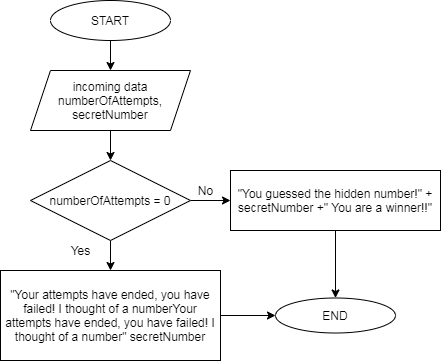

The diagram above was exported from draw.io. Its source (the exported page's mxGraphModel, read from the mxfile embedded in the PNG):
<mxGraphModel dx="1050" dy="417" grid="1" gridSize="10" guides="1" tooltips="1" connect="1" arrows="1" fold="1" page="1" pageScale="1" pageWidth="827" pageHeight="1169" math="0" shadow="0">
  <root>
    <mxCell id="0" />
    <mxCell id="1" parent="0" />
    <mxCell id="4" value="" style="edgeStyle=none;html=1;" parent="1" source="2" target="3" edge="1">
      <mxGeometry relative="1" as="geometry" />
    </mxCell>
    <mxCell id="2" value="START" style="ellipse;whiteSpace=wrap;html=1;" parent="1" vertex="1">
      <mxGeometry x="340" y="70" width="120" height="40" as="geometry" />
    </mxCell>
    <mxCell id="6" value="" style="edgeStyle=none;html=1;" parent="1" source="3" target="5" edge="1">
      <mxGeometry relative="1" as="geometry" />
    </mxCell>
    <mxCell id="3" value="incoming data&lt;br&gt;numberOfAttempts,&lt;br&gt;secretNumber" style="shape=parallelogram;perimeter=parallelogramPerimeter;whiteSpace=wrap;html=1;fixedSize=1;" parent="1" vertex="1">
      <mxGeometry x="320" y="140" width="160" height="60" as="geometry" />
    </mxCell>
    <mxCell id="8" value="" style="edgeStyle=none;html=1;" parent="1" source="5" target="7" edge="1">
      <mxGeometry relative="1" as="geometry" />
    </mxCell>
    <mxCell id="11" value="" style="edgeStyle=none;html=1;" parent="1" source="5" target="10" edge="1">
      <mxGeometry relative="1" as="geometry" />
    </mxCell>
    <mxCell id="5" value="&lt;span&gt;numberOfAttempts = 0&lt;/span&gt;" style="rhombus;whiteSpace=wrap;html=1;" parent="1" vertex="1">
      <mxGeometry x="320" y="230" width="160" height="80" as="geometry" />
    </mxCell>
    <mxCell id="14" value="" style="edgeStyle=none;html=1;" parent="1" source="7" target="13" edge="1">
      <mxGeometry relative="1" as="geometry" />
    </mxCell>
    <mxCell id="7" value="&lt;span class=&quot;VIiyi&quot; lang=&quot;en&quot;&gt;&lt;span class=&quot;JLqJ4b ChMk0b&quot;&gt;&lt;span&gt;&quot;Your attempts have ended, you have failed!&lt;/span&gt;&lt;/span&gt; &lt;span class=&quot;JLqJ4b ChMk0b&quot;&gt;&lt;span&gt;I thought of a number&lt;/span&gt;&lt;/span&gt;&lt;/span&gt;&lt;span class=&quot;VIiyi&quot; lang=&quot;en&quot;&gt;&lt;span class=&quot;JLqJ4b ChMk0b&quot;&gt;&lt;span&gt;Your attempts have ended, you have failed!&lt;/span&gt;&lt;/span&gt; &lt;span class=&quot;JLqJ4b ChMk0b&quot;&gt;&lt;span&gt;I thought of a number&quot; secretNumber&lt;/span&gt;&lt;/span&gt;&lt;/span&gt;" style="whiteSpace=wrap;html=1;" parent="1" vertex="1">
      <mxGeometry x="290" y="340" width="220" height="90" as="geometry" />
    </mxCell>
    <mxCell id="9" value="Yes" style="text;html=1;align=center;verticalAlign=middle;resizable=0;points=[];autosize=1;strokeColor=none;" parent="1" vertex="1">
      <mxGeometry x="350" y="310" width="40" height="20" as="geometry" />
    </mxCell>
    <mxCell id="15" value="" style="edgeStyle=none;html=1;" parent="1" source="10" target="13" edge="1">
      <mxGeometry relative="1" as="geometry" />
    </mxCell>
    <mxCell id="10" value="&quot;&lt;span class=&quot;VIiyi&quot; lang=&quot;en&quot;&gt;You guessed the hidden number!&lt;/span&gt;&quot; + secretNumber +&quot;&amp;nbsp;&lt;span class=&quot;VIiyi&quot; lang=&quot;en&quot;&gt;You are a winner!&lt;/span&gt;!&quot;" style="whiteSpace=wrap;html=1;" parent="1" vertex="1">
      <mxGeometry x="520" y="240" width="210" height="60" as="geometry" />
    </mxCell>
    <mxCell id="12" value="No" style="text;html=1;align=center;verticalAlign=middle;resizable=0;points=[];autosize=1;strokeColor=none;" parent="1" vertex="1">
      <mxGeometry x="480" y="250" width="30" height="20" as="geometry" />
    </mxCell>
    <mxCell id="13" value="END" style="ellipse;whiteSpace=wrap;html=1;" parent="1" vertex="1">
      <mxGeometry x="565" y="367.5" width="120" height="35" as="geometry" />
    </mxCell>
  </root>
</mxGraphModel>